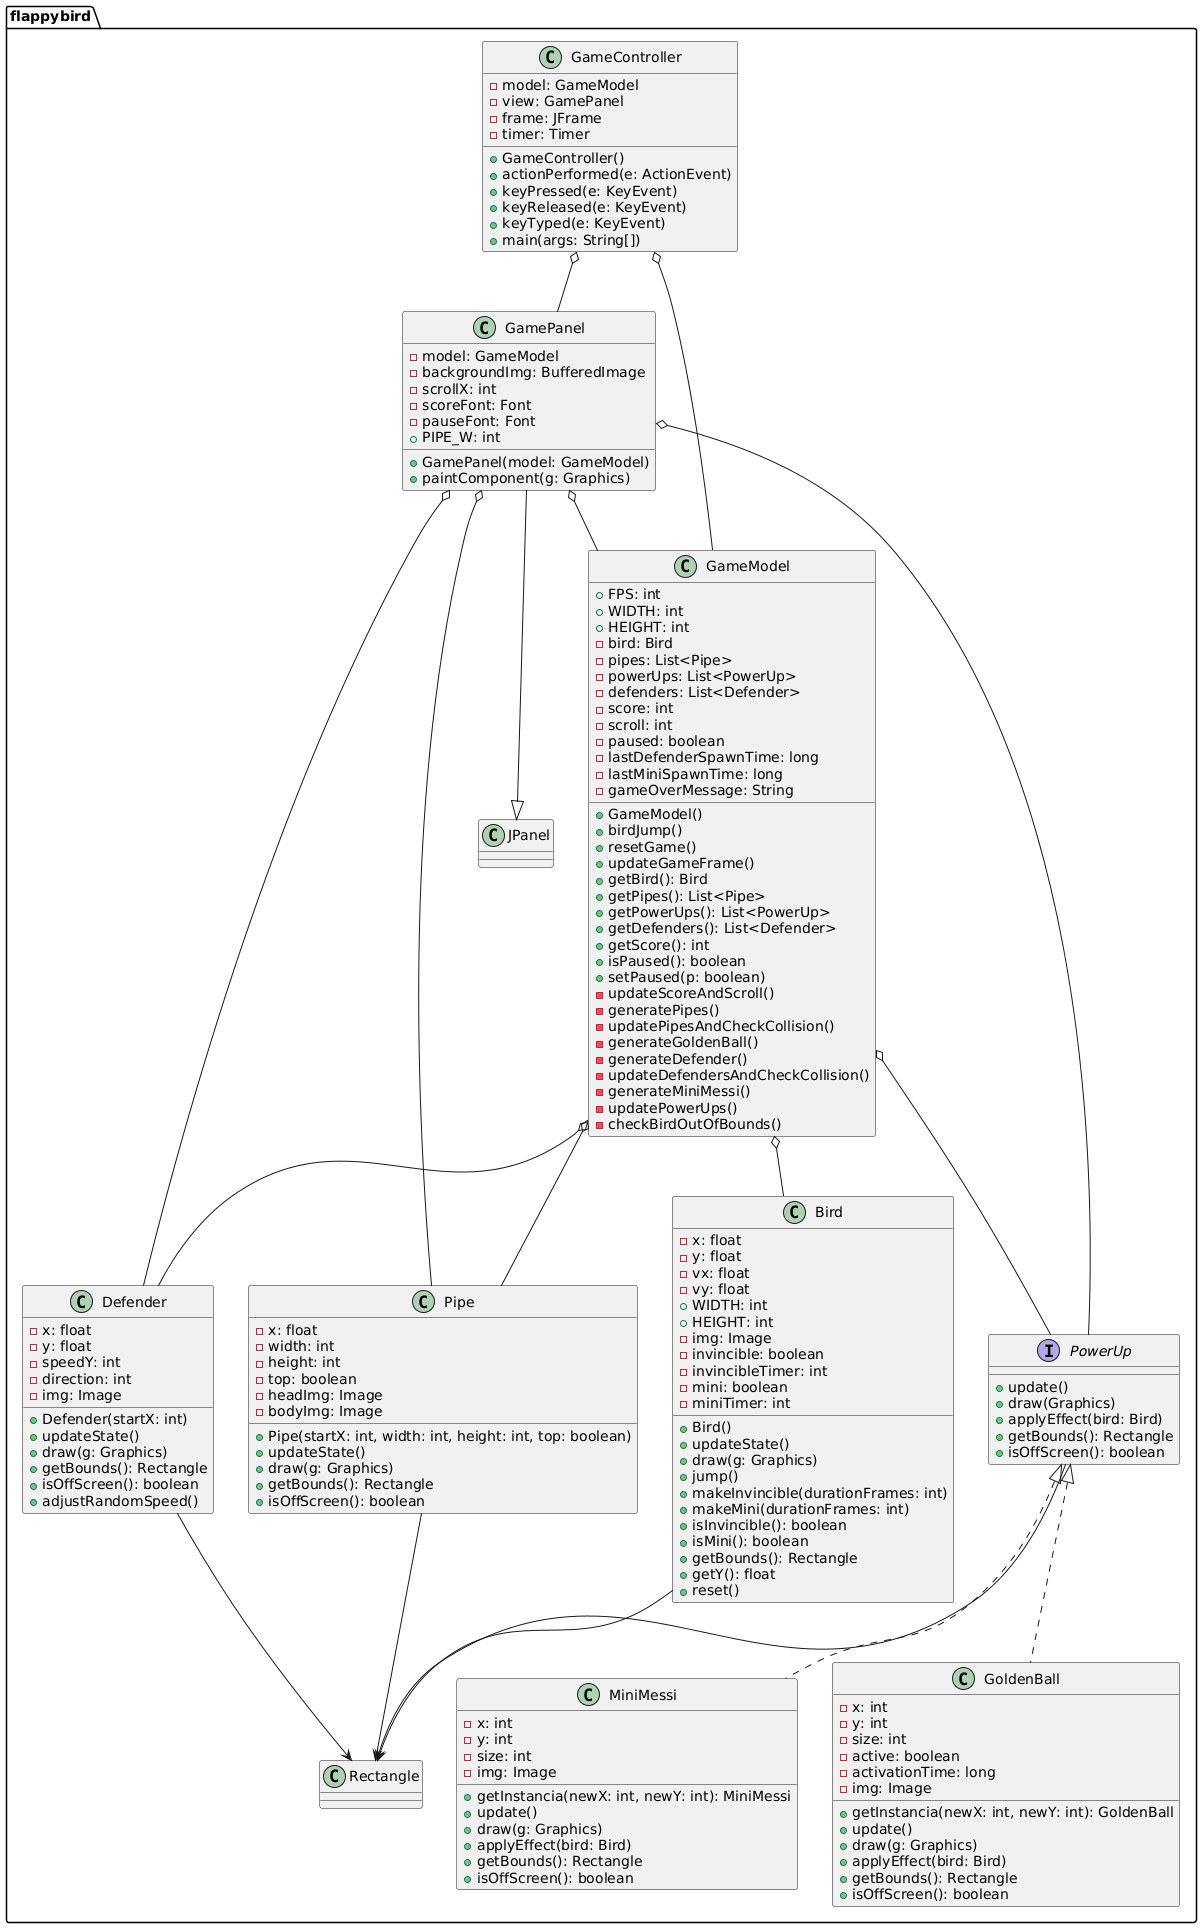

The diagram above was rendered by PlantUML. Its source (embedded in the PNG):
@startuml
package flappybird {

interface PowerUp {
    + update()
    + draw(Graphics)
    + applyEffect(bird: Bird)
    + getBounds(): Rectangle
    + isOffScreen(): boolean
}

class Bird {
    - x: float
    - y: float
    - vx: float
    - vy: float
    + WIDTH: int
    + HEIGHT: int
    - img: Image
    - invincible: boolean
    - invincibleTimer: int
    - mini: boolean
    - miniTimer: int
    + Bird()
    + updateState()
    + draw(g: Graphics)
    + jump()
    + makeInvincible(durationFrames: int)
    + makeMini(durationFrames: int)
    + isInvincible(): boolean
    + isMini(): boolean
    + getBounds(): Rectangle
    + getY(): float
    + reset()
}

class Defender {
    - x: float
    - y: float
    - speedY: int
    - direction: int
    - img: Image
    + Defender(startX: int)
    + updateState()
    + draw(g: Graphics)
    + getBounds(): Rectangle
    + isOffScreen(): boolean
    + adjustRandomSpeed()
}

class GoldenBall {
    - x: int
    - y: int
    - size: int
    - active: boolean
    - activationTime: long
    - img: Image
    + getInstancia(newX: int, newY: int): GoldenBall
    + update()
    + draw(g: Graphics)
    + applyEffect(bird: Bird)
    + getBounds(): Rectangle
    + isOffScreen(): boolean
}

class MiniMessi {
    - x: int
    - y: int
    - size: int
    - img: Image
    + getInstancia(newX: int, newY: int): MiniMessi
    + update()
    + draw(g: Graphics)
    + applyEffect(bird: Bird)
    + getBounds(): Rectangle
    + isOffScreen(): boolean
}

class Pipe {
    - x: float
    - width: int
    - height: int
    - top: boolean
    - headImg: Image
    - bodyImg: Image
    + Pipe(startX: int, width: int, height: int, top: boolean)
    + updateState()
    + draw(g: Graphics)
    + getBounds(): Rectangle
    + isOffScreen(): boolean
}

class GameModel {
    + FPS: int
    + WIDTH: int
    + HEIGHT: int
    - bird: Bird
    - pipes: List<Pipe>
    - powerUps: List<PowerUp>
    - defenders: List<Defender>
    - score: int
    - scroll: int
    - paused: boolean
    - lastDefenderSpawnTime: long
    - lastMiniSpawnTime: long
    - gameOverMessage: String
    + GameModel()
    + birdJump()
    + resetGame()
    + updateGameFrame()
    + getBird(): Bird
    + getPipes(): List<Pipe>
    + getPowerUps(): List<PowerUp>
    + getDefenders(): List<Defender>
    + getScore(): int
    + isPaused(): boolean
    + setPaused(p: boolean)
    - updateScoreAndScroll()
    - generatePipes()
    - updatePipesAndCheckCollision()
    - generateGoldenBall()
    - generateDefender()
    - updateDefendersAndCheckCollision()
    - generateMiniMessi()
    - updatePowerUps()
    - checkBirdOutOfBounds()
}

class GameController {
    - model: GameModel
    - view: GamePanel
    - frame: JFrame
    - timer: Timer
    + GameController()
    + actionPerformed(e: ActionEvent)
    + keyPressed(e: KeyEvent)
    + keyReleased(e: KeyEvent)
    + keyTyped(e: KeyEvent)
    + main(args: String[])
}

class GamePanel {
    - model: GameModel
    - backgroundImg: BufferedImage
    - scrollX: int
    - scoreFont: Font
    - pauseFont: Font
    + PIPE_W: int
    + GamePanel(model: GameModel)
    + paintComponent(g: Graphics)
}

PowerUp <|.. GoldenBall
PowerUp <|.. MiniMessi
PowerUp --> Rectangle

GameModel o-- Bird
GameModel o-- Pipe
GameModel o-- PowerUp
GameModel o-- Defender

GameController o-- GameModel
GameController o-- GamePanel

GamePanel --|> JPanel
GamePanel o-- GameModel
GamePanel o-- Pipe
GamePanel o-- PowerUp
GamePanel o-- Defender

Bird --> Rectangle
Pipe --> Rectangle
Defender --> Rectangle
@enduml